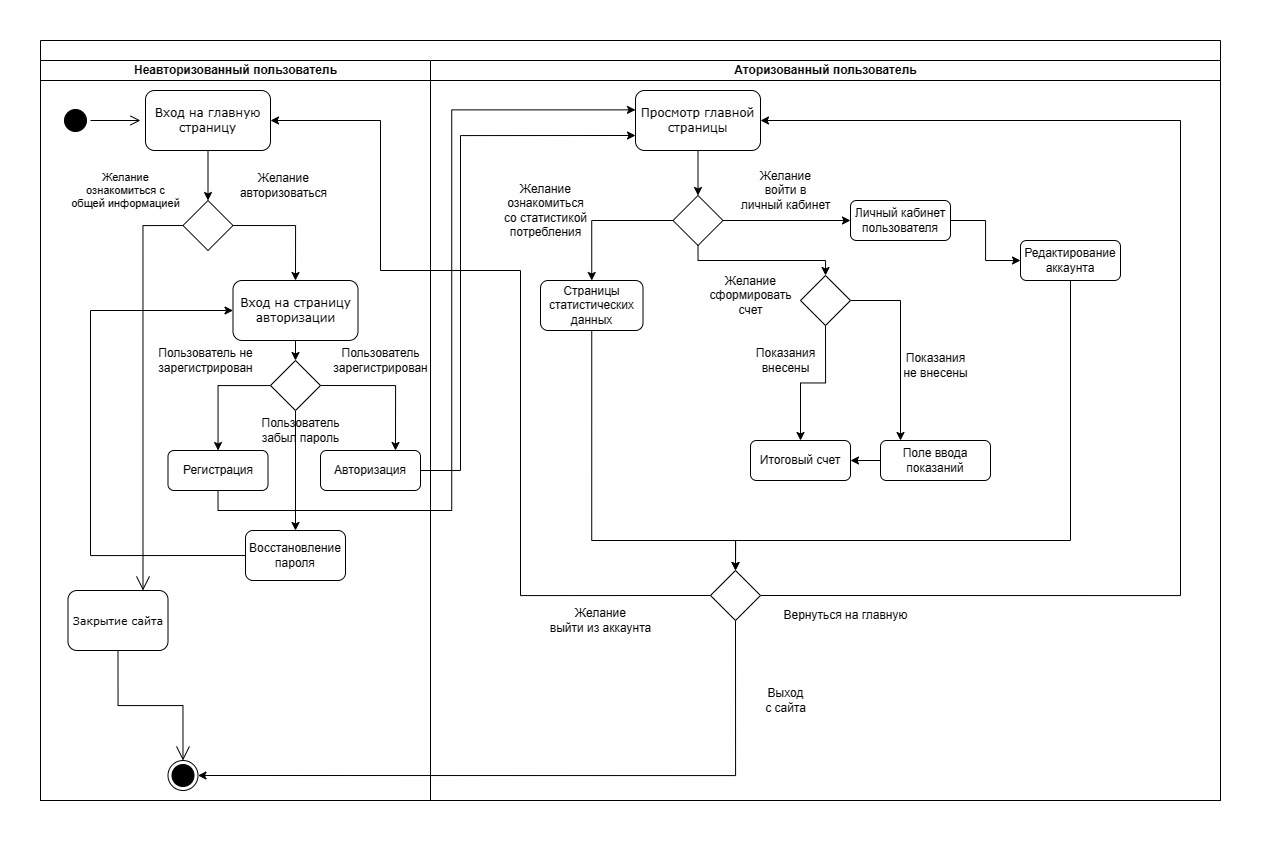

The diagram above was exported from draw.io. Its source (the exported page's mxGraphModel, read from the mxfile embedded in the PNG):
<mxGraphModel dx="1528" dy="882" grid="1" gridSize="10" guides="1" tooltips="1" connect="1" arrows="1" fold="1" page="1" pageScale="1" pageWidth="1100" pageHeight="850" background="none" math="0" shadow="0">
  <root>
    <mxCell id="0" />
    <mxCell id="1" parent="0" />
    <mxCell id="77e6c97f196da883-1" value="" style="swimlane;html=1;childLayout=stackLayout;startSize=20;rounded=0;shadow=0;labelBackgroundColor=none;strokeWidth=1;fontFamily=Verdana;fontSize=8;align=center;" parent="1" vertex="1">
      <mxGeometry x="20" y="80" width="1180" height="760" as="geometry">
        <mxRectangle x="70" y="40" width="60" height="20" as="alternateBounds" />
      </mxGeometry>
    </mxCell>
    <mxCell id="77e6c97f196da883-2" value="Неавторизованный пользователь" style="swimlane;html=1;startSize=20;" parent="77e6c97f196da883-1" vertex="1">
      <mxGeometry y="20" width="390" height="740" as="geometry" />
    </mxCell>
    <mxCell id="77e6c97f196da883-8" value="&lt;font style=&quot;font-size: 12px;&quot;&gt;Вход на главную страницу&lt;/font&gt;" style="rounded=1;whiteSpace=wrap;html=1;shadow=0;labelBackgroundColor=none;strokeWidth=1;fontFamily=Verdana;fontSize=8;align=center;" parent="77e6c97f196da883-2" vertex="1">
      <mxGeometry x="105" y="30" width="125" height="60" as="geometry" />
    </mxCell>
    <mxCell id="77e6c97f196da883-9" value="&lt;font style=&quot;font-size: 11px;&quot;&gt;Закрытие сайта&lt;/font&gt;" style="rounded=1;whiteSpace=wrap;html=1;shadow=0;labelBackgroundColor=none;strokeWidth=1;fontFamily=Verdana;fontSize=8;align=center;" parent="77e6c97f196da883-2" vertex="1">
      <mxGeometry x="27.5" y="530" width="100" height="60" as="geometry" />
    </mxCell>
    <mxCell id="MD-47k9o8mh_yNCUgOgs-2" value="" style="rhombus;whiteSpace=wrap;html=1;" parent="77e6c97f196da883-2" vertex="1">
      <mxGeometry x="142.5" y="140" width="50" height="50" as="geometry" />
    </mxCell>
    <mxCell id="MD-47k9o8mh_yNCUgOgs-3" value="" style="endArrow=classic;html=1;rounded=0;exitX=0.5;exitY=1;exitDx=0;exitDy=0;" parent="77e6c97f196da883-2" source="77e6c97f196da883-8" target="MD-47k9o8mh_yNCUgOgs-2" edge="1">
      <mxGeometry width="50" height="50" relative="1" as="geometry">
        <mxPoint x="450" y="140" as="sourcePoint" />
        <mxPoint x="500" y="90" as="targetPoint" />
      </mxGeometry>
    </mxCell>
    <mxCell id="MD-47k9o8mh_yNCUgOgs-5" value="&lt;div style=&quot;&quot;&gt;&lt;font style=&quot;font-size: 12px;&quot;&gt;Желание &lt;br&gt;&lt;/font&gt;&lt;/div&gt;&lt;div style=&quot;&quot;&gt;&lt;font style=&quot;font-size: 12px;&quot;&gt;авторизоваться&lt;/font&gt;&lt;/div&gt;" style="text;html=1;align=center;verticalAlign=middle;resizable=0;points=[];autosize=1;strokeColor=none;fillColor=none;" parent="77e6c97f196da883-2" vertex="1">
      <mxGeometry x="187.5" y="105" width="110" height="40" as="geometry" />
    </mxCell>
    <mxCell id="MD-47k9o8mh_yNCUgOgs-6" value="&lt;div style=&quot;font-size: 11px;&quot;&gt;&lt;font style=&quot;font-size: 11px;&quot;&gt;Желание &lt;br&gt;&lt;/font&gt;&lt;/div&gt;&lt;div style=&quot;font-size: 11px;&quot;&gt;&lt;font style=&quot;font-size: 11px;&quot;&gt;ознакомиться с &lt;br&gt;&lt;/font&gt;&lt;/div&gt;&lt;div style=&quot;font-size: 11px;&quot;&gt;&lt;font style=&quot;font-size: 11px;&quot;&gt;общей информацией &lt;/font&gt;&lt;br&gt;&lt;/div&gt;" style="text;html=1;align=center;verticalAlign=middle;resizable=0;points=[];autosize=1;strokeColor=none;fillColor=none;" parent="77e6c97f196da883-2" vertex="1">
      <mxGeometry x="20" y="105" width="130" height="50" as="geometry" />
    </mxCell>
    <mxCell id="MD-47k9o8mh_yNCUgOgs-9" value="" style="ellipse;html=1;shape=endState;fillColor=#000000;strokeColor=#000000;" parent="77e6c97f196da883-2" vertex="1">
      <mxGeometry x="127.5" y="700" width="30" height="30" as="geometry" />
    </mxCell>
    <mxCell id="MD-47k9o8mh_yNCUgOgs-10" value="" style="endArrow=open;endFill=1;endSize=12;html=1;rounded=0;exitX=0.5;exitY=1;exitDx=0;exitDy=0;edgeStyle=orthogonalEdgeStyle;" parent="77e6c97f196da883-2" source="77e6c97f196da883-9" target="MD-47k9o8mh_yNCUgOgs-9" edge="1">
      <mxGeometry width="160" relative="1" as="geometry">
        <mxPoint x="280" y="520" as="sourcePoint" />
        <mxPoint x="440" y="520" as="targetPoint" />
      </mxGeometry>
    </mxCell>
    <mxCell id="MD-47k9o8mh_yNCUgOgs-11" value="" style="endArrow=open;endFill=1;endSize=12;html=1;rounded=0;exitX=0;exitY=0.5;exitDx=0;exitDy=0;entryX=0.75;entryY=0;entryDx=0;entryDy=0;edgeStyle=orthogonalEdgeStyle;" parent="77e6c97f196da883-2" source="MD-47k9o8mh_yNCUgOgs-2" target="77e6c97f196da883-9" edge="1">
      <mxGeometry width="160" relative="1" as="geometry">
        <mxPoint x="280" y="410" as="sourcePoint" />
        <mxPoint x="440" y="410" as="targetPoint" />
      </mxGeometry>
    </mxCell>
    <mxCell id="MD-47k9o8mh_yNCUgOgs-14" value="&lt;font style=&quot;font-size: 12px;&quot;&gt;Вход на страницу авторизации&lt;br&gt;&lt;/font&gt;" style="rounded=1;whiteSpace=wrap;html=1;shadow=0;labelBackgroundColor=none;strokeWidth=1;fontFamily=Verdana;fontSize=8;align=center;" parent="77e6c97f196da883-2" vertex="1">
      <mxGeometry x="192.5" y="220" width="125" height="60" as="geometry" />
    </mxCell>
    <mxCell id="MD-47k9o8mh_yNCUgOgs-4" value="" style="endArrow=classic;html=1;rounded=0;exitX=1;exitY=0.5;exitDx=0;exitDy=0;entryX=0.5;entryY=0;entryDx=0;entryDy=0;edgeStyle=orthogonalEdgeStyle;" parent="77e6c97f196da883-2" source="MD-47k9o8mh_yNCUgOgs-2" target="MD-47k9o8mh_yNCUgOgs-14" edge="1">
      <mxGeometry width="50" height="50" relative="1" as="geometry">
        <mxPoint x="450" y="140" as="sourcePoint" />
        <mxPoint x="390" y="90" as="targetPoint" />
      </mxGeometry>
    </mxCell>
    <mxCell id="Svo1d7JiU3EiKcwctwTe-4" style="edgeStyle=orthogonalEdgeStyle;rounded=0;orthogonalLoop=1;jettySize=auto;html=1;" parent="77e6c97f196da883-2" source="MD-47k9o8mh_yNCUgOgs-16" target="MD-47k9o8mh_yNCUgOgs-31" edge="1">
      <mxGeometry relative="1" as="geometry" />
    </mxCell>
    <mxCell id="Svo1d7JiU3EiKcwctwTe-5" style="edgeStyle=orthogonalEdgeStyle;rounded=0;orthogonalLoop=1;jettySize=auto;html=1;exitX=1;exitY=0.5;exitDx=0;exitDy=0;entryX=0.75;entryY=0;entryDx=0;entryDy=0;" parent="77e6c97f196da883-2" source="MD-47k9o8mh_yNCUgOgs-16" target="MD-47k9o8mh_yNCUgOgs-32" edge="1">
      <mxGeometry relative="1" as="geometry" />
    </mxCell>
    <mxCell id="LsAA9vI4clc_EdtvSpyh-2" style="edgeStyle=orthogonalEdgeStyle;rounded=0;orthogonalLoop=1;jettySize=auto;html=1;entryX=0.5;entryY=0;entryDx=0;entryDy=0;" edge="1" parent="77e6c97f196da883-2" source="MD-47k9o8mh_yNCUgOgs-16" target="LsAA9vI4clc_EdtvSpyh-1">
      <mxGeometry relative="1" as="geometry" />
    </mxCell>
    <mxCell id="MD-47k9o8mh_yNCUgOgs-16" value="" style="rhombus;whiteSpace=wrap;html=1;" parent="77e6c97f196da883-2" vertex="1">
      <mxGeometry x="230" y="300" width="50" height="50" as="geometry" />
    </mxCell>
    <mxCell id="MD-47k9o8mh_yNCUgOgs-17" value="" style="endArrow=classic;html=1;rounded=0;exitX=0.5;exitY=1;exitDx=0;exitDy=0;" parent="77e6c97f196da883-2" source="MD-47k9o8mh_yNCUgOgs-14" target="MD-47k9o8mh_yNCUgOgs-16" edge="1">
      <mxGeometry width="50" height="50" relative="1" as="geometry">
        <mxPoint x="760" y="140" as="sourcePoint" />
        <mxPoint x="810" y="90" as="targetPoint" />
      </mxGeometry>
    </mxCell>
    <mxCell id="MD-47k9o8mh_yNCUgOgs-32" value="Авторизация" style="rounded=1;whiteSpace=wrap;html=1;" parent="77e6c97f196da883-2" vertex="1">
      <mxGeometry x="280" y="390" width="100" height="40" as="geometry" />
    </mxCell>
    <mxCell id="MD-47k9o8mh_yNCUgOgs-31" value="Регистрация" style="rounded=1;whiteSpace=wrap;html=1;" parent="77e6c97f196da883-2" vertex="1">
      <mxGeometry x="127.5" y="390" width="100" height="40" as="geometry" />
    </mxCell>
    <mxCell id="MD-47k9o8mh_yNCUgOgs-23" value="&lt;div&gt;Пользователь &lt;br&gt;&lt;/div&gt;&lt;div&gt;зарегистрирован&lt;/div&gt;" style="text;html=1;align=center;verticalAlign=middle;resizable=0;points=[];autosize=1;strokeColor=none;fillColor=none;" parent="77e6c97f196da883-2" vertex="1">
      <mxGeometry x="280" y="280" width="120" height="40" as="geometry" />
    </mxCell>
    <mxCell id="MD-47k9o8mh_yNCUgOgs-24" value="&lt;div&gt;Пользователь не &lt;br&gt;&lt;/div&gt;&lt;div&gt;зарегистрирован&lt;/div&gt;" style="text;html=1;align=center;verticalAlign=middle;resizable=0;points=[];autosize=1;strokeColor=none;fillColor=none;" parent="77e6c97f196da883-2" vertex="1">
      <mxGeometry x="105" y="280" width="120" height="40" as="geometry" />
    </mxCell>
    <mxCell id="Svo1d7JiU3EiKcwctwTe-28" value="" style="ellipse;html=1;shape=startState;fillColor=#000000;strokeColor=#000000;" parent="77e6c97f196da883-2" vertex="1">
      <mxGeometry x="20" y="45" width="30" height="30" as="geometry" />
    </mxCell>
    <mxCell id="Svo1d7JiU3EiKcwctwTe-29" value="" style="edgeStyle=orthogonalEdgeStyle;html=1;verticalAlign=bottom;endArrow=open;endSize=8;strokeColor=#000000;rounded=0;" parent="77e6c97f196da883-2" source="Svo1d7JiU3EiKcwctwTe-28" edge="1">
      <mxGeometry relative="1" as="geometry">
        <mxPoint x="100" y="60" as="targetPoint" />
      </mxGeometry>
    </mxCell>
    <mxCell id="LsAA9vI4clc_EdtvSpyh-4" style="edgeStyle=orthogonalEdgeStyle;rounded=0;orthogonalLoop=1;jettySize=auto;html=1;entryX=0;entryY=0.5;entryDx=0;entryDy=0;exitX=0;exitY=0.5;exitDx=0;exitDy=0;" edge="1" parent="77e6c97f196da883-2" source="LsAA9vI4clc_EdtvSpyh-1" target="MD-47k9o8mh_yNCUgOgs-14">
      <mxGeometry relative="1" as="geometry">
        <mxPoint x="200" y="495" as="sourcePoint" />
        <Array as="points">
          <mxPoint x="50" y="495" />
          <mxPoint x="50" y="250" />
        </Array>
      </mxGeometry>
    </mxCell>
    <mxCell id="LsAA9vI4clc_EdtvSpyh-1" value="Восстановление пароля" style="rounded=1;whiteSpace=wrap;html=1;" vertex="1" parent="77e6c97f196da883-2">
      <mxGeometry x="205" y="470" width="100" height="50" as="geometry" />
    </mxCell>
    <mxCell id="LsAA9vI4clc_EdtvSpyh-3" value="&lt;div&gt;Пользователь &lt;br&gt;&lt;/div&gt;&lt;div&gt;забыл пароль&lt;/div&gt;" style="text;html=1;align=center;verticalAlign=middle;resizable=0;points=[];autosize=1;strokeColor=none;fillColor=none;" vertex="1" parent="77e6c97f196da883-2">
      <mxGeometry x="210" y="350" width="100" height="40" as="geometry" />
    </mxCell>
    <mxCell id="Svo1d7JiU3EiKcwctwTe-7" style="edgeStyle=orthogonalEdgeStyle;rounded=0;orthogonalLoop=1;jettySize=auto;html=1;exitX=0.5;exitY=1;exitDx=0;exitDy=0;entryX=0;entryY=0.323;entryDx=0;entryDy=0;entryPerimeter=0;" parent="77e6c97f196da883-1" source="MD-47k9o8mh_yNCUgOgs-31" target="Svo1d7JiU3EiKcwctwTe-6" edge="1">
      <mxGeometry relative="1" as="geometry" />
    </mxCell>
    <mxCell id="Svo1d7JiU3EiKcwctwTe-8" style="edgeStyle=orthogonalEdgeStyle;rounded=0;orthogonalLoop=1;jettySize=auto;html=1;entryX=0;entryY=0.75;entryDx=0;entryDy=0;" parent="77e6c97f196da883-1" source="MD-47k9o8mh_yNCUgOgs-32" target="Svo1d7JiU3EiKcwctwTe-6" edge="1">
      <mxGeometry relative="1" as="geometry">
        <mxPoint x="570" y="90" as="targetPoint" />
        <Array as="points">
          <mxPoint x="420" y="430" />
          <mxPoint x="420" y="95" />
        </Array>
      </mxGeometry>
    </mxCell>
    <mxCell id="Svo1d7JiU3EiKcwctwTe-19" style="edgeStyle=orthogonalEdgeStyle;rounded=0;orthogonalLoop=1;jettySize=auto;html=1;exitX=0;exitY=0.5;exitDx=0;exitDy=0;entryX=1;entryY=0.5;entryDx=0;entryDy=0;" parent="77e6c97f196da883-1" source="Svo1d7JiU3EiKcwctwTe-17" target="77e6c97f196da883-8" edge="1">
      <mxGeometry relative="1" as="geometry">
        <Array as="points">
          <mxPoint x="480" y="555" />
          <mxPoint x="480" y="230" />
          <mxPoint x="340" y="230" />
          <mxPoint x="340" y="80" />
        </Array>
      </mxGeometry>
    </mxCell>
    <mxCell id="Svo1d7JiU3EiKcwctwTe-20" style="edgeStyle=orthogonalEdgeStyle;rounded=0;orthogonalLoop=1;jettySize=auto;html=1;entryX=1;entryY=0.5;entryDx=0;entryDy=0;exitX=0.5;exitY=1;exitDx=0;exitDy=0;" parent="77e6c97f196da883-1" source="Svo1d7JiU3EiKcwctwTe-17" target="MD-47k9o8mh_yNCUgOgs-9" edge="1">
      <mxGeometry relative="1" as="geometry">
        <mxPoint x="695" y="590" as="sourcePoint" />
      </mxGeometry>
    </mxCell>
    <mxCell id="MD-47k9o8mh_yNCUgOgs-13" value="Аторизованный пользователь" style="swimlane;html=1;startSize=20;" parent="77e6c97f196da883-1" vertex="1">
      <mxGeometry x="390" y="20" width="790" height="740" as="geometry" />
    </mxCell>
    <mxCell id="MD-47k9o8mh_yNCUgOgs-33" value="" style="rhombus;whiteSpace=wrap;html=1;" parent="MD-47k9o8mh_yNCUgOgs-13" vertex="1">
      <mxGeometry x="242.5" y="135" width="50" height="50" as="geometry" />
    </mxCell>
    <mxCell id="MD-47k9o8mh_yNCUgOgs-36" value="&lt;div&gt;Желание &lt;br&gt;&lt;/div&gt;&lt;div&gt;ознакомиться &lt;br&gt;&lt;/div&gt;&lt;div&gt;со статистикой&lt;/div&gt;&lt;div&gt;потребления&lt;br&gt;&lt;/div&gt;" style="text;html=1;align=center;verticalAlign=middle;resizable=0;points=[];autosize=1;strokeColor=none;fillColor=none;" parent="MD-47k9o8mh_yNCUgOgs-13" vertex="1">
      <mxGeometry x="60" y="115" width="110" height="70" as="geometry" />
    </mxCell>
    <mxCell id="Svo1d7JiU3EiKcwctwTe-25" style="edgeStyle=orthogonalEdgeStyle;rounded=0;orthogonalLoop=1;jettySize=auto;html=1;entryX=0.5;entryY=0;entryDx=0;entryDy=0;exitX=0.5;exitY=1;exitDx=0;exitDy=0;" parent="MD-47k9o8mh_yNCUgOgs-13" source="MD-47k9o8mh_yNCUgOgs-38" target="Svo1d7JiU3EiKcwctwTe-17" edge="1">
      <mxGeometry relative="1" as="geometry">
        <Array as="points">
          <mxPoint x="161" y="480" />
          <mxPoint x="305" y="480" />
        </Array>
      </mxGeometry>
    </mxCell>
    <mxCell id="MD-47k9o8mh_yNCUgOgs-38" value="&lt;div&gt;Страницы &lt;br&gt;&lt;/div&gt;&lt;div&gt;статистических &lt;br&gt;&lt;/div&gt;&lt;div&gt;данных&lt;br&gt;&lt;/div&gt;" style="rounded=1;whiteSpace=wrap;html=1;" parent="MD-47k9o8mh_yNCUgOgs-13" vertex="1">
      <mxGeometry x="110" y="220" width="102.5" height="50" as="geometry" />
    </mxCell>
    <mxCell id="MD-47k9o8mh_yNCUgOgs-40" value="&lt;div&gt;Выход &lt;br&gt;&lt;/div&gt;&lt;div&gt;с сайта&lt;br&gt;&lt;/div&gt;" style="text;html=1;align=center;verticalAlign=middle;resizable=0;points=[];autosize=1;strokeColor=none;fillColor=none;" parent="MD-47k9o8mh_yNCUgOgs-13" vertex="1">
      <mxGeometry x="325" y="620" width="60" height="40" as="geometry" />
    </mxCell>
    <mxCell id="MD-47k9o8mh_yNCUgOgs-42" value="&lt;div&gt;Желание &lt;br&gt;&lt;/div&gt;&lt;div&gt;сформировать &lt;br&gt;&lt;/div&gt;&lt;div&gt;счет&lt;br&gt;&lt;/div&gt;" style="text;html=1;align=center;verticalAlign=middle;resizable=0;points=[];autosize=1;strokeColor=none;fillColor=none;" parent="MD-47k9o8mh_yNCUgOgs-13" vertex="1">
      <mxGeometry x="270" y="205" width="100" height="60" as="geometry" />
    </mxCell>
    <mxCell id="MD-47k9o8mh_yNCUgOgs-43" value="" style="rhombus;whiteSpace=wrap;html=1;" parent="MD-47k9o8mh_yNCUgOgs-13" vertex="1">
      <mxGeometry x="370" y="215" width="50" height="50" as="geometry" />
    </mxCell>
    <mxCell id="MD-47k9o8mh_yNCUgOgs-41" value="" style="endArrow=classic;html=1;rounded=0;exitX=0.5;exitY=1;exitDx=0;exitDy=0;entryX=0.5;entryY=0;entryDx=0;entryDy=0;edgeStyle=orthogonalEdgeStyle;" parent="MD-47k9o8mh_yNCUgOgs-13" source="MD-47k9o8mh_yNCUgOgs-33" target="MD-47k9o8mh_yNCUgOgs-43" edge="1">
      <mxGeometry width="50" height="50" relative="1" as="geometry">
        <mxPoint x="160" y="230" as="sourcePoint" />
        <mxPoint x="420" y="380" as="targetPoint" />
      </mxGeometry>
    </mxCell>
    <mxCell id="Svo1d7JiU3EiKcwctwTe-14" style="edgeStyle=orthogonalEdgeStyle;rounded=0;orthogonalLoop=1;jettySize=auto;html=1;exitX=1;exitY=0.5;exitDx=0;exitDy=0;entryX=0;entryY=0.5;entryDx=0;entryDy=0;" parent="MD-47k9o8mh_yNCUgOgs-13" source="MD-47k9o8mh_yNCUgOgs-45" target="MD-47k9o8mh_yNCUgOgs-61" edge="1">
      <mxGeometry relative="1" as="geometry" />
    </mxCell>
    <mxCell id="MD-47k9o8mh_yNCUgOgs-45" value="&lt;div&gt;Личный кабинет&lt;/div&gt;&lt;div&gt;пользователя&lt;br&gt;&lt;/div&gt;" style="rounded=1;whiteSpace=wrap;html=1;" parent="MD-47k9o8mh_yNCUgOgs-13" vertex="1">
      <mxGeometry x="420" y="140" width="100" height="40" as="geometry" />
    </mxCell>
    <mxCell id="MD-47k9o8mh_yNCUgOgs-44" value="" style="endArrow=classic;html=1;rounded=0;exitX=1;exitY=0.5;exitDx=0;exitDy=0;" parent="MD-47k9o8mh_yNCUgOgs-13" source="MD-47k9o8mh_yNCUgOgs-33" target="MD-47k9o8mh_yNCUgOgs-45" edge="1">
      <mxGeometry width="50" height="50" relative="1" as="geometry">
        <mxPoint x="160" y="280" as="sourcePoint" />
        <mxPoint x="210" y="230" as="targetPoint" />
      </mxGeometry>
    </mxCell>
    <mxCell id="MD-47k9o8mh_yNCUgOgs-46" value="&lt;div&gt;Желание &lt;br&gt;&lt;/div&gt;&lt;div&gt;войти в&lt;/div&gt;&lt;div&gt;личный кабинет&lt;br&gt;&lt;/div&gt;" style="text;html=1;align=center;verticalAlign=middle;resizable=0;points=[];autosize=1;strokeColor=none;fillColor=none;" parent="MD-47k9o8mh_yNCUgOgs-13" vertex="1">
      <mxGeometry x="300" y="100" width="110" height="60" as="geometry" />
    </mxCell>
    <mxCell id="MD-47k9o8mh_yNCUgOgs-47" value="&lt;div&gt;Показания &lt;br&gt;&lt;/div&gt;&lt;div&gt;внесены&lt;/div&gt;" style="text;html=1;align=center;verticalAlign=middle;resizable=0;points=[];autosize=1;strokeColor=none;fillColor=none;" parent="MD-47k9o8mh_yNCUgOgs-13" vertex="1">
      <mxGeometry x="315" y="280" width="80" height="40" as="geometry" />
    </mxCell>
    <mxCell id="MD-47k9o8mh_yNCUgOgs-48" value="&lt;div&gt;Показания &lt;br&gt;&lt;/div&gt;&lt;div&gt;не внесены&lt;br&gt;&lt;/div&gt;" style="text;html=1;align=center;verticalAlign=middle;resizable=0;points=[];autosize=1;strokeColor=none;fillColor=none;" parent="MD-47k9o8mh_yNCUgOgs-13" vertex="1">
      <mxGeometry x="460" y="285" width="90" height="40" as="geometry" />
    </mxCell>
    <mxCell id="Svo1d7JiU3EiKcwctwTe-12" style="edgeStyle=orthogonalEdgeStyle;rounded=0;orthogonalLoop=1;jettySize=auto;html=1;exitX=0;exitY=0.5;exitDx=0;exitDy=0;entryX=1;entryY=0.5;entryDx=0;entryDy=0;" parent="MD-47k9o8mh_yNCUgOgs-13" source="MD-47k9o8mh_yNCUgOgs-51" target="MD-47k9o8mh_yNCUgOgs-52" edge="1">
      <mxGeometry relative="1" as="geometry" />
    </mxCell>
    <mxCell id="MD-47k9o8mh_yNCUgOgs-51" value="Поле ввода показаний" style="rounded=1;whiteSpace=wrap;html=1;" parent="MD-47k9o8mh_yNCUgOgs-13" vertex="1">
      <mxGeometry x="450" y="380" width="110" height="40" as="geometry" />
    </mxCell>
    <mxCell id="MD-47k9o8mh_yNCUgOgs-50" value="" style="endArrow=classic;html=1;rounded=0;exitX=1;exitY=0.5;exitDx=0;exitDy=0;edgeStyle=orthogonalEdgeStyle;" parent="MD-47k9o8mh_yNCUgOgs-13" source="MD-47k9o8mh_yNCUgOgs-43" edge="1">
      <mxGeometry width="50" height="50" relative="1" as="geometry">
        <mxPoint x="160" y="280" as="sourcePoint" />
        <mxPoint x="470" y="380" as="targetPoint" />
        <Array as="points">
          <mxPoint x="470" y="240" />
        </Array>
      </mxGeometry>
    </mxCell>
    <mxCell id="MD-47k9o8mh_yNCUgOgs-52" value="Итоговый счет" style="rounded=1;whiteSpace=wrap;html=1;" parent="MD-47k9o8mh_yNCUgOgs-13" vertex="1">
      <mxGeometry x="320" y="380" width="100" height="40" as="geometry" />
    </mxCell>
    <mxCell id="MD-47k9o8mh_yNCUgOgs-49" value="" style="endArrow=classic;html=1;rounded=0;exitX=0.5;exitY=1;exitDx=0;exitDy=0;entryX=0.5;entryY=0;entryDx=0;entryDy=0;edgeStyle=orthogonalEdgeStyle;" parent="MD-47k9o8mh_yNCUgOgs-13" source="MD-47k9o8mh_yNCUgOgs-43" target="MD-47k9o8mh_yNCUgOgs-52" edge="1">
      <mxGeometry width="50" height="50" relative="1" as="geometry">
        <mxPoint x="160" y="280" as="sourcePoint" />
        <mxPoint x="410" y="460" as="targetPoint" />
      </mxGeometry>
    </mxCell>
    <mxCell id="Svo1d7JiU3EiKcwctwTe-24" style="edgeStyle=orthogonalEdgeStyle;rounded=0;orthogonalLoop=1;jettySize=auto;html=1;entryX=0.5;entryY=0;entryDx=0;entryDy=0;" parent="MD-47k9o8mh_yNCUgOgs-13" source="MD-47k9o8mh_yNCUgOgs-61" target="Svo1d7JiU3EiKcwctwTe-17" edge="1">
      <mxGeometry relative="1" as="geometry">
        <Array as="points">
          <mxPoint x="640" y="480" />
          <mxPoint x="305" y="480" />
        </Array>
      </mxGeometry>
    </mxCell>
    <mxCell id="MD-47k9o8mh_yNCUgOgs-61" value="&lt;div&gt;Редактирование &lt;br&gt;&lt;/div&gt;&lt;div&gt;аккаунта &lt;br&gt;&lt;/div&gt;" style="rounded=1;whiteSpace=wrap;html=1;" parent="MD-47k9o8mh_yNCUgOgs-13" vertex="1">
      <mxGeometry x="590" y="180" width="100" height="40" as="geometry" />
    </mxCell>
    <mxCell id="Svo1d7JiU3EiKcwctwTe-9" style="edgeStyle=orthogonalEdgeStyle;rounded=0;orthogonalLoop=1;jettySize=auto;html=1;entryX=0.5;entryY=0;entryDx=0;entryDy=0;" parent="MD-47k9o8mh_yNCUgOgs-13" source="Svo1d7JiU3EiKcwctwTe-6" target="MD-47k9o8mh_yNCUgOgs-33" edge="1">
      <mxGeometry relative="1" as="geometry" />
    </mxCell>
    <mxCell id="Svo1d7JiU3EiKcwctwTe-6" value="&lt;font style=&quot;font-size: 12px;&quot;&gt;Просмотр главной страницы&lt;/font&gt;" style="rounded=1;whiteSpace=wrap;html=1;shadow=0;labelBackgroundColor=none;strokeWidth=1;fontFamily=Verdana;fontSize=8;align=center;" parent="MD-47k9o8mh_yNCUgOgs-13" vertex="1">
      <mxGeometry x="205" y="30" width="125" height="60" as="geometry" />
    </mxCell>
    <mxCell id="MD-47k9o8mh_yNCUgOgs-37" value="" style="endArrow=classic;html=1;rounded=0;exitX=0;exitY=0.5;exitDx=0;exitDy=0;edgeStyle=orthogonalEdgeStyle;entryX=0.5;entryY=0;entryDx=0;entryDy=0;" parent="MD-47k9o8mh_yNCUgOgs-13" source="MD-47k9o8mh_yNCUgOgs-33" target="MD-47k9o8mh_yNCUgOgs-38" edge="1">
      <mxGeometry width="50" height="50" relative="1" as="geometry">
        <mxPoint x="130" y="260" as="sourcePoint" />
        <mxPoint x="170" y="380" as="targetPoint" />
      </mxGeometry>
    </mxCell>
    <mxCell id="Svo1d7JiU3EiKcwctwTe-23" style="edgeStyle=orthogonalEdgeStyle;rounded=0;orthogonalLoop=1;jettySize=auto;html=1;exitX=1;exitY=0.5;exitDx=0;exitDy=0;entryX=1;entryY=0.5;entryDx=0;entryDy=0;" parent="MD-47k9o8mh_yNCUgOgs-13" source="Svo1d7JiU3EiKcwctwTe-17" target="Svo1d7JiU3EiKcwctwTe-6" edge="1">
      <mxGeometry relative="1" as="geometry">
        <Array as="points">
          <mxPoint x="750" y="535" />
          <mxPoint x="750" y="60" />
        </Array>
      </mxGeometry>
    </mxCell>
    <mxCell id="Svo1d7JiU3EiKcwctwTe-17" value="" style="rhombus;whiteSpace=wrap;html=1;" parent="MD-47k9o8mh_yNCUgOgs-13" vertex="1">
      <mxGeometry x="280" y="510" width="50" height="50" as="geometry" />
    </mxCell>
    <mxCell id="Svo1d7JiU3EiKcwctwTe-18" value="&lt;div&gt;Желание &lt;br&gt;&lt;/div&gt;&lt;div&gt;выйти из аккаунта&lt;/div&gt;" style="text;html=1;align=center;verticalAlign=middle;resizable=0;points=[];autosize=1;strokeColor=none;fillColor=none;" parent="MD-47k9o8mh_yNCUgOgs-13" vertex="1">
      <mxGeometry x="110" y="540" width="120" height="40" as="geometry" />
    </mxCell>
    <mxCell id="Svo1d7JiU3EiKcwctwTe-22" value="&lt;div&gt;Вернуться на главную&lt;/div&gt;" style="text;html=1;align=center;verticalAlign=middle;resizable=0;points=[];autosize=1;strokeColor=none;fillColor=none;" parent="MD-47k9o8mh_yNCUgOgs-13" vertex="1">
      <mxGeometry x="340" y="540" width="150" height="30" as="geometry" />
    </mxCell>
  </root>
</mxGraphModel>